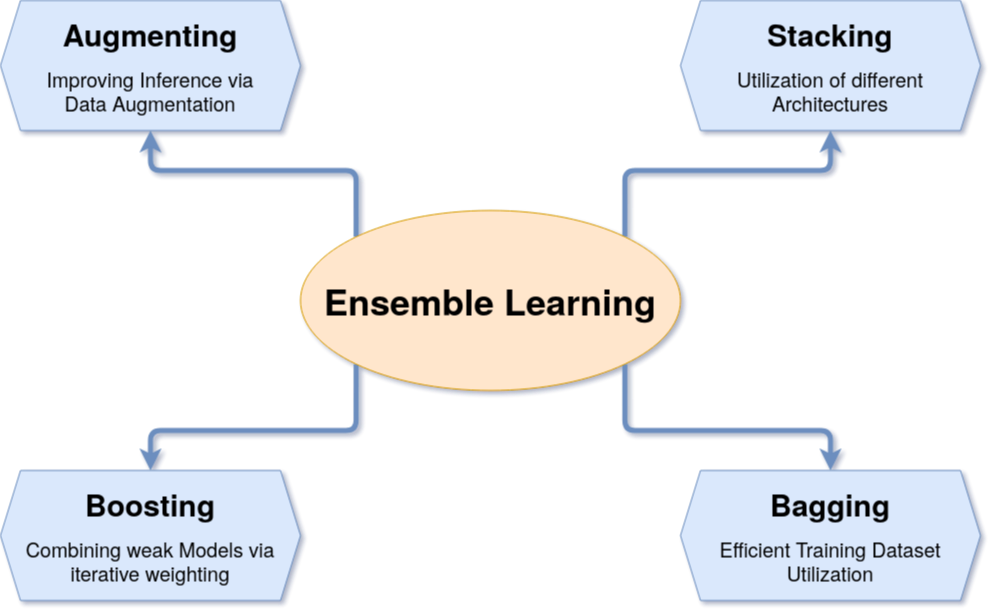

The diagram above was exported from draw.io. Its source (the exported page's mxGraphModel, read from the mxfile embedded in the PNG):
<mxGraphModel dx="1848" dy="1112" grid="1" gridSize="10" guides="1" tooltips="1" connect="1" arrows="1" fold="1" page="1" pageScale="1" pageWidth="1390" pageHeight="980" math="0" shadow="0">
  <root>
    <mxCell id="0" />
    <mxCell id="1" parent="0" />
    <mxCell id="SE9lEjFkEfYsawXB2Ijc-11" style="edgeStyle=orthogonalEdgeStyle;rounded=1;orthogonalLoop=1;jettySize=auto;html=1;entryX=0.5;entryY=1;entryDx=0;entryDy=0;exitX=1;exitY=0;exitDx=0;exitDy=0;strokeWidth=5;fillColor=#dae8fc;strokeColor=#6c8ebf;" edge="1" parent="1" source="SE9lEjFkEfYsawXB2Ijc-1" target="SE9lEjFkEfYsawXB2Ijc-4">
      <mxGeometry relative="1" as="geometry" />
    </mxCell>
    <mxCell id="SE9lEjFkEfYsawXB2Ijc-12" style="edgeStyle=orthogonalEdgeStyle;rounded=1;orthogonalLoop=1;jettySize=auto;html=1;entryX=0.5;entryY=0;entryDx=0;entryDy=0;exitX=1;exitY=1;exitDx=0;exitDy=0;strokeWidth=5;fillColor=#dae8fc;strokeColor=#6c8ebf;" edge="1" parent="1" source="SE9lEjFkEfYsawXB2Ijc-1" target="SE9lEjFkEfYsawXB2Ijc-2">
      <mxGeometry relative="1" as="geometry" />
    </mxCell>
    <mxCell id="SE9lEjFkEfYsawXB2Ijc-13" style="edgeStyle=orthogonalEdgeStyle;orthogonalLoop=1;jettySize=auto;html=1;entryX=0.5;entryY=1;entryDx=0;entryDy=0;exitX=0;exitY=0;exitDx=0;exitDy=0;rounded=1;fillColor=#dae8fc;strokeColor=#6c8ebf;strokeWidth=5;" edge="1" parent="1" source="SE9lEjFkEfYsawXB2Ijc-1" target="SE9lEjFkEfYsawXB2Ijc-7">
      <mxGeometry relative="1" as="geometry" />
    </mxCell>
    <mxCell id="SE9lEjFkEfYsawXB2Ijc-14" style="edgeStyle=orthogonalEdgeStyle;rounded=1;orthogonalLoop=1;jettySize=auto;html=1;entryX=0.5;entryY=0;entryDx=0;entryDy=0;exitX=0;exitY=1;exitDx=0;exitDy=0;strokeWidth=5;fillColor=#dae8fc;strokeColor=#6c8ebf;" edge="1" parent="1" source="SE9lEjFkEfYsawXB2Ijc-1" target="SE9lEjFkEfYsawXB2Ijc-8">
      <mxGeometry relative="1" as="geometry" />
    </mxCell>
    <mxCell id="SE9lEjFkEfYsawXB2Ijc-1" value="&lt;b&gt;&lt;font style=&quot;font-size: 36px&quot;&gt;Ensemble Learning&lt;/font&gt;&lt;/b&gt;" style="ellipse;whiteSpace=wrap;html=1;fillColor=#ffe6cc;strokeColor=#d79b00;" vertex="1" parent="1">
      <mxGeometry x="450" y="330" width="380" height="180" as="geometry" />
    </mxCell>
    <mxCell id="SE9lEjFkEfYsawXB2Ijc-2" value="&lt;div style=&quot;font-size: 30px&quot;&gt;&lt;b&gt;&lt;font style=&quot;font-size: 30px&quot;&gt;Bagging&lt;/font&gt;&lt;/b&gt;&lt;/div&gt;&lt;div&gt;&lt;br&gt;&lt;/div&gt;&lt;div style=&quot;font-size: 20px&quot;&gt;Efficient Training Dataset Utilization&lt;br&gt;&lt;/div&gt;" style="shape=hexagon;perimeter=hexagonPerimeter2;whiteSpace=wrap;html=1;fixedSize=1;fillColor=#dae8fc;strokeColor=#6c8ebf;" vertex="1" parent="1">
      <mxGeometry x="830" y="590" width="300" height="130" as="geometry" />
    </mxCell>
    <mxCell id="SE9lEjFkEfYsawXB2Ijc-4" value="&lt;div style=&quot;font-size: 30px&quot;&gt;&lt;b&gt;&lt;font style=&quot;font-size: 30px&quot;&gt;Stacking&lt;/font&gt;&lt;/b&gt;&lt;/div&gt;&lt;div&gt;&lt;br&gt;&lt;/div&gt;&lt;div style=&quot;font-size: 20px&quot;&gt;Utilization of different Architectures&lt;br&gt;&lt;/div&gt;" style="shape=hexagon;perimeter=hexagonPerimeter2;whiteSpace=wrap;html=1;fixedSize=1;fillColor=#dae8fc;strokeColor=#6c8ebf;" vertex="1" parent="1">
      <mxGeometry x="830" y="120" width="300" height="130" as="geometry" />
    </mxCell>
    <mxCell id="SE9lEjFkEfYsawXB2Ijc-7" value="&lt;div style=&quot;font-size: 30px&quot;&gt;&lt;b&gt;&lt;font style=&quot;font-size: 30px&quot;&gt;Augmenting&lt;/font&gt;&lt;/b&gt;&lt;/div&gt;&lt;div&gt;&lt;br&gt;&lt;/div&gt;&lt;div style=&quot;font-size: 20px&quot;&gt;Improving Inference via&lt;/div&gt;&lt;div style=&quot;font-size: 20px&quot;&gt;Data Augmentation&lt;br&gt;&lt;/div&gt;" style="shape=hexagon;perimeter=hexagonPerimeter2;whiteSpace=wrap;html=1;fixedSize=1;fillColor=#dae8fc;strokeColor=#6c8ebf;" vertex="1" parent="1">
      <mxGeometry x="150" y="120" width="300" height="130" as="geometry" />
    </mxCell>
    <mxCell id="SE9lEjFkEfYsawXB2Ijc-8" value="&lt;div style=&quot;font-size: 30px&quot;&gt;&lt;b&gt;&lt;font style=&quot;font-size: 30px&quot;&gt;Boosting&lt;/font&gt;&lt;/b&gt;&lt;/div&gt;&lt;div&gt;&lt;br&gt;&lt;/div&gt;&lt;div style=&quot;font-size: 20px&quot;&gt;Combining weak Models via iterative weighting&lt;/div&gt;" style="shape=hexagon;perimeter=hexagonPerimeter2;whiteSpace=wrap;html=1;fixedSize=1;fillColor=#dae8fc;strokeColor=#6c8ebf;" vertex="1" parent="1">
      <mxGeometry x="150" y="590" width="300" height="130" as="geometry" />
    </mxCell>
  </root>
</mxGraphModel>